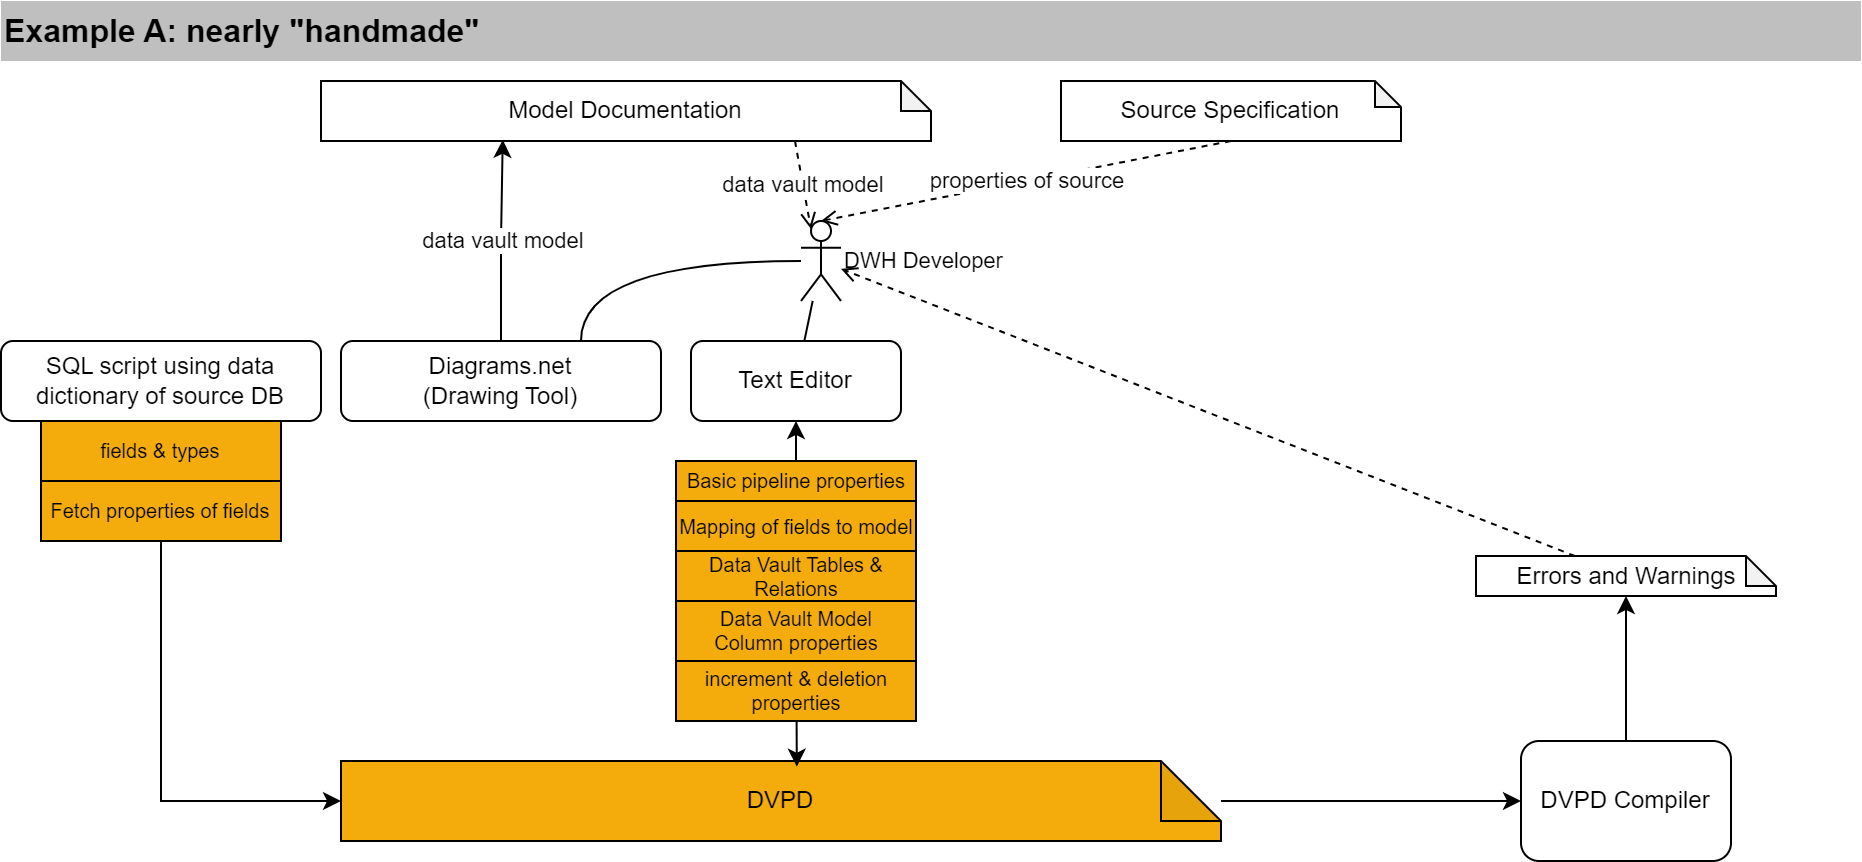

The diagram above was exported from draw.io. Its source (the exported page's mxGraphModel, read from the mxfile embedded in the PNG):
<mxGraphModel dx="1356" dy="868" grid="1" gridSize="10" guides="1" tooltips="1" connect="1" arrows="1" fold="1" page="1" pageScale="1" pageWidth="1169" pageHeight="1654" math="0" shadow="0">
  <root>
    <mxCell id="0" />
    <mxCell id="1" parent="0" />
    <mxCell id="XJ6b9KdQrqp1vy3ghaq9-2" value="SQL script using data dictionary of source DB" style="rounded=1;whiteSpace=wrap;html=1;" parent="1" vertex="1">
      <mxGeometry x="40" y="190" width="160" height="40" as="geometry" />
    </mxCell>
    <mxCell id="XJ6b9KdQrqp1vy3ghaq9-12" style="edgeStyle=orthogonalEdgeStyle;rounded=0;orthogonalLoop=1;jettySize=auto;html=1;entryX=0;entryY=0.5;entryDx=0;entryDy=0;" parent="1" source="XJ6b9KdQrqp1vy3ghaq9-3" target="XJ6b9KdQrqp1vy3ghaq9-11" edge="1">
      <mxGeometry relative="1" as="geometry" />
    </mxCell>
    <mxCell id="XJ6b9KdQrqp1vy3ghaq9-3" value="DVPD" style="shape=note;whiteSpace=wrap;html=1;backgroundOutline=1;darkOpacity=0.05;fillColor=#F3AC0C;gradientColor=none;" parent="1" vertex="1">
      <mxGeometry x="210" y="400" width="440" height="40" as="geometry" />
    </mxCell>
    <mxCell id="XJ6b9KdQrqp1vy3ghaq9-13" value="" style="edgeStyle=orthogonalEdgeStyle;rounded=0;orthogonalLoop=1;jettySize=auto;html=1;entryX=0.518;entryY=0.071;entryDx=0;entryDy=0;entryPerimeter=0;startArrow=classic;startFill=1;" parent="1" source="XJ6b9KdQrqp1vy3ghaq9-5" target="XJ6b9KdQrqp1vy3ghaq9-3" edge="1">
      <mxGeometry relative="1" as="geometry" />
    </mxCell>
    <mxCell id="XJ6b9KdQrqp1vy3ghaq9-5" value="Text Editor" style="rounded=1;whiteSpace=wrap;html=1;" parent="1" vertex="1">
      <mxGeometry x="385" y="190" width="105" height="40" as="geometry" />
    </mxCell>
    <mxCell id="XJ6b9KdQrqp1vy3ghaq9-10" value="data vault model" style="rounded=0;orthogonalLoop=1;jettySize=auto;html=1;exitX=0.777;exitY=1;exitDx=0;exitDy=0;exitPerimeter=0;dashed=1;endArrow=open;endFill=0;entryX=0.25;entryY=0.1;entryDx=0;entryDy=0;entryPerimeter=0;" parent="1" source="XJ6b9KdQrqp1vy3ghaq9-6" target="SHAmAD_ecb-zwq3bcNpp-13" edge="1">
      <mxGeometry relative="1" as="geometry" />
    </mxCell>
    <mxCell id="XJ6b9KdQrqp1vy3ghaq9-6" value="Model Documentation" style="shape=note;whiteSpace=wrap;html=1;backgroundOutline=1;darkOpacity=0.05;size=15;" parent="1" vertex="1">
      <mxGeometry x="200" y="60" width="305" height="30" as="geometry" />
    </mxCell>
    <mxCell id="XJ6b9KdQrqp1vy3ghaq9-9" value="data vault model" style="edgeStyle=orthogonalEdgeStyle;rounded=0;orthogonalLoop=1;jettySize=auto;html=1;entryX=0.298;entryY=0.98;entryDx=0;entryDy=0;entryPerimeter=0;" parent="1" source="XJ6b9KdQrqp1vy3ghaq9-8" target="XJ6b9KdQrqp1vy3ghaq9-6" edge="1">
      <mxGeometry relative="1" as="geometry" />
    </mxCell>
    <mxCell id="XJ6b9KdQrqp1vy3ghaq9-8" value="Diagrams.net&lt;br&gt;(Drawing Tool)" style="rounded=1;whiteSpace=wrap;html=1;" parent="1" vertex="1">
      <mxGeometry x="210" y="190" width="160" height="40" as="geometry" />
    </mxCell>
    <mxCell id="XJ6b9KdQrqp1vy3ghaq9-11" value="DVPD Compiler" style="rounded=1;whiteSpace=wrap;html=1;" parent="1" vertex="1">
      <mxGeometry x="800" y="390" width="105" height="60" as="geometry" />
    </mxCell>
    <mxCell id="XJ6b9KdQrqp1vy3ghaq9-14" value="Source Specification" style="shape=note;whiteSpace=wrap;html=1;backgroundOutline=1;darkOpacity=0.05;size=13;" parent="1" vertex="1">
      <mxGeometry x="570" y="60" width="170" height="30" as="geometry" />
    </mxCell>
    <mxCell id="XJ6b9KdQrqp1vy3ghaq9-15" value="properties of source" style="rounded=0;orthogonalLoop=1;jettySize=auto;html=1;exitX=0.5;exitY=1;exitDx=0;exitDy=0;exitPerimeter=0;dashed=1;endArrow=open;endFill=0;entryX=0.5;entryY=0;entryDx=0;entryDy=0;entryPerimeter=0;" parent="1" source="XJ6b9KdQrqp1vy3ghaq9-14" target="SHAmAD_ecb-zwq3bcNpp-13" edge="1">
      <mxGeometry relative="1" as="geometry">
        <mxPoint x="447" y="150" as="sourcePoint" />
        <mxPoint x="448" y="200" as="targetPoint" />
      </mxGeometry>
    </mxCell>
    <mxCell id="XJ6b9KdQrqp1vy3ghaq9-16" value="Data Vault&amp;nbsp;Tables &amp;amp; Relations" style="rounded=0;whiteSpace=wrap;html=1;fillColor=#F3AC0C;gradientColor=none;fontSize=10;" parent="1" vertex="1">
      <mxGeometry x="377.5" y="295" width="120" height="25" as="geometry" />
    </mxCell>
    <mxCell id="XJ6b9KdQrqp1vy3ghaq9-17" value="Mapping of fields to model" style="rounded=0;whiteSpace=wrap;html=1;fillColor=#F3AC0C;gradientColor=none;fontSize=10;" parent="1" vertex="1">
      <mxGeometry x="377.5" y="270" width="120" height="25" as="geometry" />
    </mxCell>
    <mxCell id="XJ6b9KdQrqp1vy3ghaq9-18" value="Basic pipeline properties" style="rounded=0;whiteSpace=wrap;html=1;fillColor=#F3AC0C;gradientColor=none;fontSize=10;" parent="1" vertex="1">
      <mxGeometry x="377.5" y="250" width="120" height="20" as="geometry" />
    </mxCell>
    <mxCell id="XJ6b9KdQrqp1vy3ghaq9-19" value="fields &amp;amp; types" style="rounded=0;whiteSpace=wrap;html=1;fillColor=#F3AC0C;gradientColor=none;fontSize=10;" parent="1" vertex="1">
      <mxGeometry x="60" y="230" width="120" height="30" as="geometry" />
    </mxCell>
    <mxCell id="XJ6b9KdQrqp1vy3ghaq9-21" value="Data Vault Model&lt;br style=&quot;font-size: 10px;&quot;&gt;Column properties" style="rounded=0;whiteSpace=wrap;html=1;fillColor=#F3AC0C;gradientColor=none;fontSize=10;" parent="1" vertex="1">
      <mxGeometry x="377.5" y="320" width="120" height="30" as="geometry" />
    </mxCell>
    <mxCell id="XJ6b9KdQrqp1vy3ghaq9-36" style="rounded=0;orthogonalLoop=1;jettySize=auto;html=1;entryX=0;entryY=0.5;entryDx=0;entryDy=0;entryPerimeter=0;edgeStyle=orthogonalEdgeStyle;" parent="1" source="XJ6b9KdQrqp1vy3ghaq9-22" target="XJ6b9KdQrqp1vy3ghaq9-3" edge="1">
      <mxGeometry relative="1" as="geometry">
        <Array as="points">
          <mxPoint x="120" y="420" />
        </Array>
      </mxGeometry>
    </mxCell>
    <mxCell id="XJ6b9KdQrqp1vy3ghaq9-22" value="Fetch properties of fields" style="rounded=0;whiteSpace=wrap;html=1;fillColor=#F3AC0C;gradientColor=none;fontSize=10;" parent="1" vertex="1">
      <mxGeometry x="60" y="260" width="120" height="30" as="geometry" />
    </mxCell>
    <mxCell id="XJ6b9KdQrqp1vy3ghaq9-23" value="increment &amp;amp; deletion properties" style="rounded=0;whiteSpace=wrap;html=1;fillColor=#F3AC0C;gradientColor=none;fontSize=10;" parent="1" vertex="1">
      <mxGeometry x="377.5" y="350" width="120" height="30" as="geometry" />
    </mxCell>
    <mxCell id="XJ6b9KdQrqp1vy3ghaq9-25" value="Example A: nearly &quot;handmade&quot;" style="rounded=0;whiteSpace=wrap;html=1;strokeColor=none;fillColor=#BFBFBF;fontStyle=1;align=left;fontSize=16;" parent="1" vertex="1">
      <mxGeometry x="40" y="20" width="930" height="30" as="geometry" />
    </mxCell>
    <mxCell id="SHAmAD_ecb-zwq3bcNpp-21" style="edgeStyle=none;shape=connector;rounded=1;orthogonalLoop=1;jettySize=auto;html=1;labelBackgroundColor=default;strokeColor=default;fontFamily=Helvetica;fontSize=11;fontColor=default;endArrow=none;endFill=0;" parent="1" source="SHAmAD_ecb-zwq3bcNpp-13" target="XJ6b9KdQrqp1vy3ghaq9-5" edge="1">
      <mxGeometry relative="1" as="geometry" />
    </mxCell>
    <mxCell id="SHAmAD_ecb-zwq3bcNpp-22" style="edgeStyle=orthogonalEdgeStyle;shape=connector;curved=1;rounded=1;orthogonalLoop=1;jettySize=auto;html=1;entryX=0.75;entryY=0;entryDx=0;entryDy=0;labelBackgroundColor=default;strokeColor=default;fontFamily=Helvetica;fontSize=11;fontColor=default;endArrow=none;endFill=0;" parent="1" source="SHAmAD_ecb-zwq3bcNpp-13" target="XJ6b9KdQrqp1vy3ghaq9-8" edge="1">
      <mxGeometry relative="1" as="geometry" />
    </mxCell>
    <mxCell id="SHAmAD_ecb-zwq3bcNpp-13" value="DWH Developer" style="shape=umlActor;verticalLabelPosition=middle;verticalAlign=middle;html=1;outlineConnect=0;fontFamily=Helvetica;fontSize=11;fontColor=default;labelPosition=right;align=left;" parent="1" vertex="1">
      <mxGeometry x="440" y="130" width="20" height="40" as="geometry" />
    </mxCell>
    <mxCell id="SHAmAD_ecb-zwq3bcNpp-20" style="edgeStyle=none;shape=connector;rounded=0;orthogonalLoop=1;jettySize=auto;html=1;dashed=1;labelBackgroundColor=default;strokeColor=default;fontFamily=Helvetica;fontSize=11;fontColor=default;endArrow=open;endFill=0;" parent="1" source="SHAmAD_ecb-zwq3bcNpp-16" target="SHAmAD_ecb-zwq3bcNpp-13" edge="1">
      <mxGeometry relative="1" as="geometry" />
    </mxCell>
    <mxCell id="SHAmAD_ecb-zwq3bcNpp-16" value="Errors and Warnings" style="shape=note;whiteSpace=wrap;html=1;backgroundOutline=1;darkOpacity=0.05;size=15;" parent="1" vertex="1">
      <mxGeometry x="777.5" y="297.5" width="150" height="20" as="geometry" />
    </mxCell>
    <mxCell id="SHAmAD_ecb-zwq3bcNpp-17" style="edgeStyle=orthogonalEdgeStyle;shape=connector;rounded=0;orthogonalLoop=1;jettySize=auto;html=1;labelBackgroundColor=default;strokeColor=default;fontFamily=Helvetica;fontSize=11;fontColor=default;endArrow=classic;" parent="1" source="XJ6b9KdQrqp1vy3ghaq9-11" target="SHAmAD_ecb-zwq3bcNpp-16" edge="1">
      <mxGeometry relative="1" as="geometry">
        <mxPoint x="928" y="818" as="sourcePoint" />
        <mxPoint x="928" y="706" as="targetPoint" />
      </mxGeometry>
    </mxCell>
  </root>
</mxGraphModel>